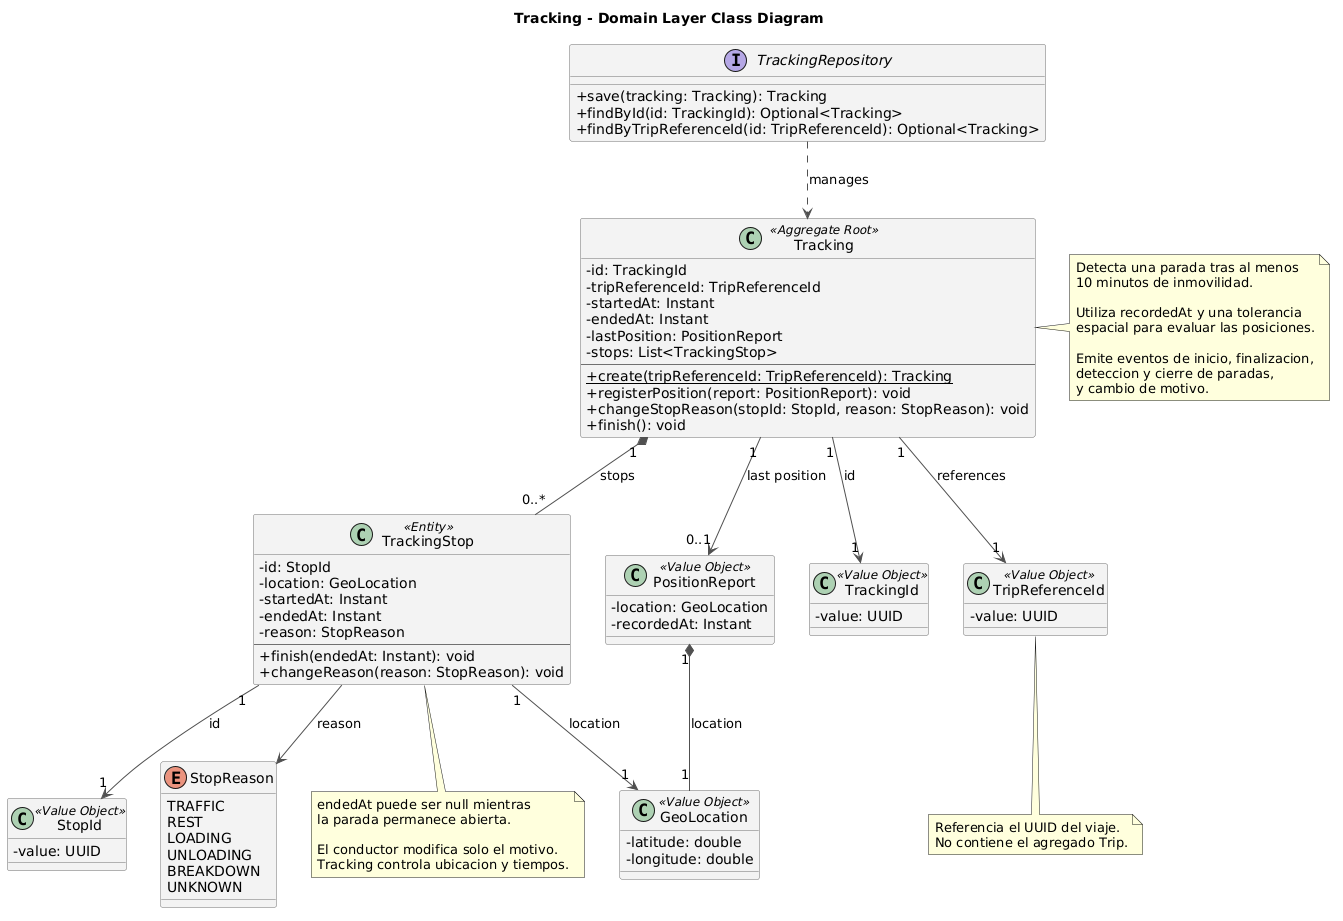

The diagram above was rendered by PlantUML. Its source (embedded in the PNG):
@startuml
title Tracking - Domain Layer Class Diagram

top to bottom direction
skinparam shadowing false
skinparam classAttributeIconSize 0
skinparam classBackgroundColor #F2F2F2
skinparam classBorderColor #707070
skinparam ArrowColor #505050

class Tracking <<Aggregate Root>> {
    - id: TrackingId
    - tripReferenceId: TripReferenceId
    - startedAt: Instant
    - endedAt: Instant
    - lastPosition: PositionReport
    - stops: List<TrackingStop>
    --
    {static} + create(tripReferenceId: TripReferenceId): Tracking
    + registerPosition(report: PositionReport): void
    + changeStopReason(stopId: StopId, reason: StopReason): void
    + finish(): void
}

class TrackingStop <<Entity>> {
    - id: StopId
    - location: GeoLocation
    - startedAt: Instant
    - endedAt: Instant
    - reason: StopReason
    --
    + finish(endedAt: Instant): void
    + changeReason(reason: StopReason): void
}

class TrackingId <<Value Object>> {
    - value: UUID
}

class TripReferenceId <<Value Object>> {
    - value: UUID
}

class StopId <<Value Object>> {
    - value: UUID
}

class GeoLocation <<Value Object>> {
    - latitude: double
    - longitude: double
}

class PositionReport <<Value Object>> {
    - location: GeoLocation
    - recordedAt: Instant
}

enum StopReason {
    TRAFFIC
    REST
    LOADING
    UNLOADING
    BREAKDOWN
    UNKNOWN
}

interface TrackingRepository {
    + save(tracking: Tracking): Tracking
    + findById(id: TrackingId): Optional<Tracking>
    + findByTripReferenceId(id: TripReferenceId): Optional<Tracking>
}

TrackingRepository ..> Tracking : manages

Tracking "1" --> "1" TrackingId : id
Tracking "1" --> "1" TripReferenceId : references
Tracking "1" *-- "0..*" TrackingStop : stops
Tracking "1" --> "0..1" PositionReport : last position

TrackingStop "1" --> "1" StopId : id
TrackingStop "1" --> "1" GeoLocation : location
TrackingStop --> StopReason : reason

PositionReport "1" *-- "1" GeoLocation : location

note right of Tracking
  Detecta una parada tras al menos
  10 minutos de inmovilidad.

  Utiliza recordedAt y una tolerancia
  espacial para evaluar las posiciones.

  Emite eventos de inicio, finalizacion,
  deteccion y cierre de paradas,
  y cambio de motivo.
end note

note bottom of TrackingStop
  endedAt puede ser null mientras
  la parada permanece abierta.

  El conductor modifica solo el motivo.
  Tracking controla ubicacion y tiempos.
end note

note bottom of TripReferenceId
  Referencia el UUID del viaje.
  No contiene el agregado Trip.
end note
@enduml